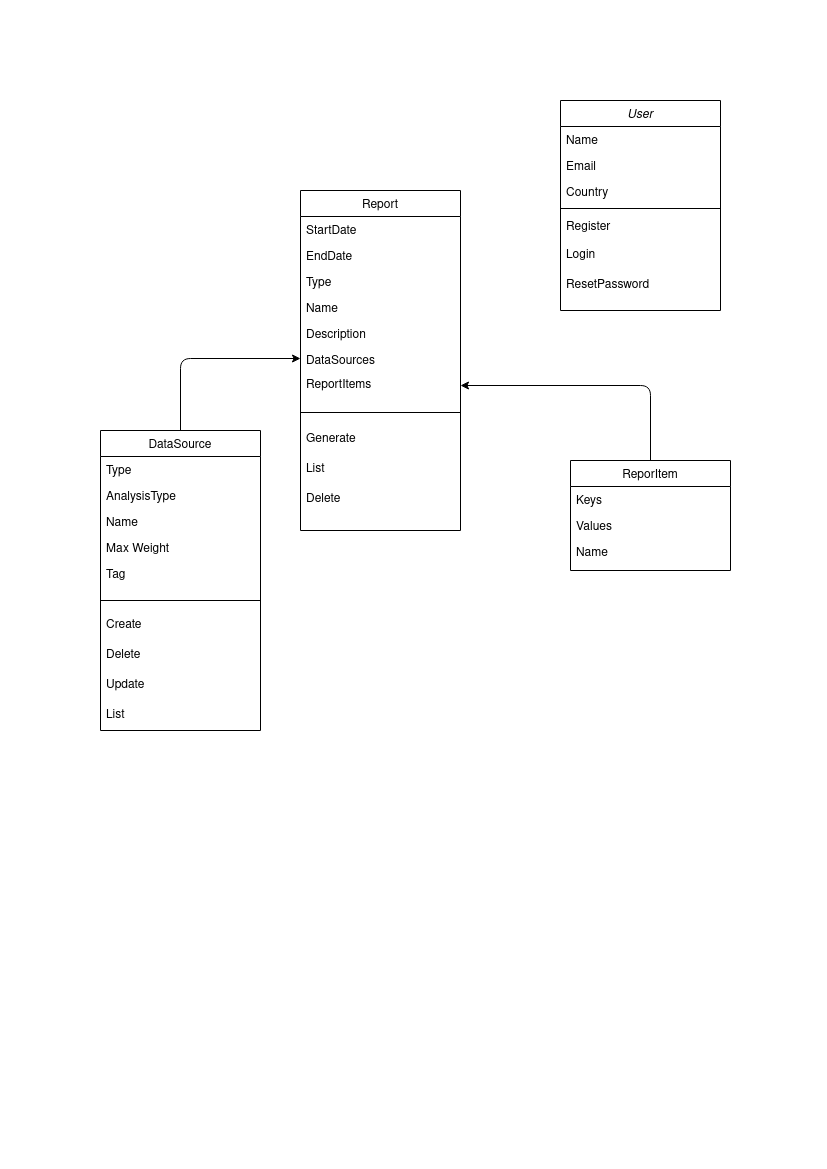

The diagram above was exported from draw.io. Its source (the exported page's mxGraphModel, read from the mxfile embedded in the PNG):
<mxGraphModel dx="1422" dy="736" grid="1" gridSize="10" guides="1" tooltips="1" connect="1" arrows="1" fold="1" page="1" pageScale="1" pageWidth="827" pageHeight="1169" math="0" shadow="0">
  <root>
    <mxCell id="WIyWlLk6GJQsqaUBKTNV-0" />
    <mxCell id="WIyWlLk6GJQsqaUBKTNV-1" parent="WIyWlLk6GJQsqaUBKTNV-0" />
    <mxCell id="zkfFHV4jXpPFQw0GAbJ--0" value="User" style="swimlane;fontStyle=2;align=center;verticalAlign=top;childLayout=stackLayout;horizontal=1;startSize=26;horizontalStack=0;resizeParent=1;resizeLast=0;collapsible=1;marginBottom=0;rounded=0;shadow=0;strokeWidth=1;" parent="WIyWlLk6GJQsqaUBKTNV-1" vertex="1">
      <mxGeometry x="560" y="100" width="160" height="210" as="geometry">
        <mxRectangle x="230" y="140" width="160" height="26" as="alternateBounds" />
      </mxGeometry>
    </mxCell>
    <mxCell id="zkfFHV4jXpPFQw0GAbJ--1" value="Name" style="text;align=left;verticalAlign=top;spacingLeft=4;spacingRight=4;overflow=hidden;rotatable=0;points=[[0,0.5],[1,0.5]];portConstraint=eastwest;" parent="zkfFHV4jXpPFQw0GAbJ--0" vertex="1">
      <mxGeometry y="26" width="160" height="26" as="geometry" />
    </mxCell>
    <mxCell id="zkfFHV4jXpPFQw0GAbJ--2" value="Email" style="text;align=left;verticalAlign=top;spacingLeft=4;spacingRight=4;overflow=hidden;rotatable=0;points=[[0,0.5],[1,0.5]];portConstraint=eastwest;rounded=0;shadow=0;html=0;" parent="zkfFHV4jXpPFQw0GAbJ--0" vertex="1">
      <mxGeometry y="52" width="160" height="26" as="geometry" />
    </mxCell>
    <mxCell id="zkfFHV4jXpPFQw0GAbJ--3" value="Country" style="text;align=left;verticalAlign=top;spacingLeft=4;spacingRight=4;overflow=hidden;rotatable=0;points=[[0,0.5],[1,0.5]];portConstraint=eastwest;rounded=0;shadow=0;html=0;" parent="zkfFHV4jXpPFQw0GAbJ--0" vertex="1">
      <mxGeometry y="78" width="160" height="26" as="geometry" />
    </mxCell>
    <mxCell id="zkfFHV4jXpPFQw0GAbJ--4" value="" style="line;html=1;strokeWidth=1;align=left;verticalAlign=middle;spacingTop=-1;spacingLeft=3;spacingRight=3;rotatable=0;labelPosition=right;points=[];portConstraint=eastwest;" parent="zkfFHV4jXpPFQw0GAbJ--0" vertex="1">
      <mxGeometry y="104" width="160" height="8" as="geometry" />
    </mxCell>
    <mxCell id="zkfFHV4jXpPFQw0GAbJ--5" value="Register&#10;" style="text;align=left;verticalAlign=top;spacingLeft=4;spacingRight=4;overflow=hidden;rotatable=0;points=[[0,0.5],[1,0.5]];portConstraint=eastwest;" parent="zkfFHV4jXpPFQw0GAbJ--0" vertex="1">
      <mxGeometry y="112" width="160" height="28" as="geometry" />
    </mxCell>
    <mxCell id="R5yM5O59xntOvyLKr8wi-9" value="Login" style="text;align=left;verticalAlign=top;spacingLeft=4;spacingRight=4;overflow=hidden;rotatable=0;points=[[0,0.5],[1,0.5]];portConstraint=eastwest;" vertex="1" parent="zkfFHV4jXpPFQw0GAbJ--0">
      <mxGeometry y="140" width="160" height="30" as="geometry" />
    </mxCell>
    <mxCell id="R5yM5O59xntOvyLKr8wi-11" value="ResetPassword" style="text;align=left;verticalAlign=top;spacingLeft=4;spacingRight=4;overflow=hidden;rotatable=0;points=[[0,0.5],[1,0.5]];portConstraint=eastwest;" vertex="1" parent="zkfFHV4jXpPFQw0GAbJ--0">
      <mxGeometry y="170" width="160" height="30" as="geometry" />
    </mxCell>
    <mxCell id="zkfFHV4jXpPFQw0GAbJ--6" value="DataSource" style="swimlane;fontStyle=0;align=center;verticalAlign=top;childLayout=stackLayout;horizontal=1;startSize=26;horizontalStack=0;resizeParent=1;resizeLast=0;collapsible=1;marginBottom=0;rounded=0;shadow=0;strokeWidth=1;" parent="WIyWlLk6GJQsqaUBKTNV-1" vertex="1">
      <mxGeometry x="100" y="430" width="160" height="300" as="geometry">
        <mxRectangle x="130" y="380" width="160" height="26" as="alternateBounds" />
      </mxGeometry>
    </mxCell>
    <mxCell id="zkfFHV4jXpPFQw0GAbJ--7" value="Type" style="text;align=left;verticalAlign=top;spacingLeft=4;spacingRight=4;overflow=hidden;rotatable=0;points=[[0,0.5],[1,0.5]];portConstraint=eastwest;" parent="zkfFHV4jXpPFQw0GAbJ--6" vertex="1">
      <mxGeometry y="26" width="160" height="26" as="geometry" />
    </mxCell>
    <mxCell id="zkfFHV4jXpPFQw0GAbJ--8" value="AnalysisType" style="text;align=left;verticalAlign=top;spacingLeft=4;spacingRight=4;overflow=hidden;rotatable=0;points=[[0,0.5],[1,0.5]];portConstraint=eastwest;rounded=0;shadow=0;html=0;" parent="zkfFHV4jXpPFQw0GAbJ--6" vertex="1">
      <mxGeometry y="52" width="160" height="26" as="geometry" />
    </mxCell>
    <mxCell id="R5yM5O59xntOvyLKr8wi-0" value="Name" style="text;align=left;verticalAlign=top;spacingLeft=4;spacingRight=4;overflow=hidden;rotatable=0;points=[[0,0.5],[1,0.5]];portConstraint=eastwest;rounded=0;shadow=0;html=0;" vertex="1" parent="zkfFHV4jXpPFQw0GAbJ--6">
      <mxGeometry y="78" width="160" height="26" as="geometry" />
    </mxCell>
    <mxCell id="R5yM5O59xntOvyLKr8wi-1" value="Max Weight" style="text;align=left;verticalAlign=top;spacingLeft=4;spacingRight=4;overflow=hidden;rotatable=0;points=[[0,0.5],[1,0.5]];portConstraint=eastwest;rounded=0;shadow=0;html=0;" vertex="1" parent="zkfFHV4jXpPFQw0GAbJ--6">
      <mxGeometry y="104" width="160" height="26" as="geometry" />
    </mxCell>
    <mxCell id="R5yM5O59xntOvyLKr8wi-2" value="Tag" style="text;align=left;verticalAlign=top;spacingLeft=4;spacingRight=4;overflow=hidden;rotatable=0;points=[[0,0.5],[1,0.5]];portConstraint=eastwest;rounded=0;shadow=0;html=0;" vertex="1" parent="zkfFHV4jXpPFQw0GAbJ--6">
      <mxGeometry y="130" width="160" height="30" as="geometry" />
    </mxCell>
    <mxCell id="R5yM5O59xntOvyLKr8wi-4" value="" style="line;html=1;strokeWidth=1;align=left;verticalAlign=middle;spacingTop=-1;spacingLeft=3;spacingRight=3;rotatable=0;labelPosition=right;points=[];portConstraint=eastwest;" vertex="1" parent="zkfFHV4jXpPFQw0GAbJ--6">
      <mxGeometry y="160" width="160" height="20" as="geometry" />
    </mxCell>
    <mxCell id="R5yM5O59xntOvyLKr8wi-5" value="Create" style="text;align=left;verticalAlign=top;spacingLeft=4;spacingRight=4;overflow=hidden;rotatable=0;points=[[0,0.5],[1,0.5]];portConstraint=eastwest;rounded=0;shadow=0;html=0;" vertex="1" parent="zkfFHV4jXpPFQw0GAbJ--6">
      <mxGeometry y="180" width="160" height="30" as="geometry" />
    </mxCell>
    <mxCell id="R5yM5O59xntOvyLKr8wi-6" value="Delete" style="text;align=left;verticalAlign=top;spacingLeft=4;spacingRight=4;overflow=hidden;rotatable=0;points=[[0,0.5],[1,0.5]];portConstraint=eastwest;rounded=0;shadow=0;html=0;" vertex="1" parent="zkfFHV4jXpPFQw0GAbJ--6">
      <mxGeometry y="210" width="160" height="30" as="geometry" />
    </mxCell>
    <mxCell id="R5yM5O59xntOvyLKr8wi-7" value="Update" style="text;align=left;verticalAlign=top;spacingLeft=4;spacingRight=4;overflow=hidden;rotatable=0;points=[[0,0.5],[1,0.5]];portConstraint=eastwest;rounded=0;shadow=0;html=0;" vertex="1" parent="zkfFHV4jXpPFQw0GAbJ--6">
      <mxGeometry y="240" width="160" height="30" as="geometry" />
    </mxCell>
    <mxCell id="R5yM5O59xntOvyLKr8wi-8" value="List" style="text;align=left;verticalAlign=top;spacingLeft=4;spacingRight=4;overflow=hidden;rotatable=0;points=[[0,0.5],[1,0.5]];portConstraint=eastwest;rounded=0;shadow=0;html=0;" vertex="1" parent="zkfFHV4jXpPFQw0GAbJ--6">
      <mxGeometry y="270" width="160" height="30" as="geometry" />
    </mxCell>
    <mxCell id="zkfFHV4jXpPFQw0GAbJ--13" value="ReporItem" style="swimlane;fontStyle=0;align=center;verticalAlign=top;childLayout=stackLayout;horizontal=1;startSize=26;horizontalStack=0;resizeParent=1;resizeLast=0;collapsible=1;marginBottom=0;rounded=0;shadow=0;strokeWidth=1;" parent="WIyWlLk6GJQsqaUBKTNV-1" vertex="1">
      <mxGeometry x="570" y="460" width="160" height="110" as="geometry">
        <mxRectangle x="340" y="380" width="170" height="26" as="alternateBounds" />
      </mxGeometry>
    </mxCell>
    <mxCell id="zkfFHV4jXpPFQw0GAbJ--14" value="Keys" style="text;align=left;verticalAlign=top;spacingLeft=4;spacingRight=4;overflow=hidden;rotatable=0;points=[[0,0.5],[1,0.5]];portConstraint=eastwest;" parent="zkfFHV4jXpPFQw0GAbJ--13" vertex="1">
      <mxGeometry y="26" width="160" height="26" as="geometry" />
    </mxCell>
    <mxCell id="R5yM5O59xntOvyLKr8wi-17" value="Values" style="text;align=left;verticalAlign=top;spacingLeft=4;spacingRight=4;overflow=hidden;rotatable=0;points=[[0,0.5],[1,0.5]];portConstraint=eastwest;" vertex="1" parent="zkfFHV4jXpPFQw0GAbJ--13">
      <mxGeometry y="52" width="160" height="26" as="geometry" />
    </mxCell>
    <mxCell id="R5yM5O59xntOvyLKr8wi-18" value="Name" style="text;align=left;verticalAlign=top;spacingLeft=4;spacingRight=4;overflow=hidden;rotatable=0;points=[[0,0.5],[1,0.5]];portConstraint=eastwest;" vertex="1" parent="zkfFHV4jXpPFQw0GAbJ--13">
      <mxGeometry y="78" width="160" height="26" as="geometry" />
    </mxCell>
    <mxCell id="zkfFHV4jXpPFQw0GAbJ--17" value="Report" style="swimlane;fontStyle=0;align=center;verticalAlign=top;childLayout=stackLayout;horizontal=1;startSize=26;horizontalStack=0;resizeParent=1;resizeLast=0;collapsible=1;marginBottom=0;rounded=0;shadow=0;strokeWidth=1;" parent="WIyWlLk6GJQsqaUBKTNV-1" vertex="1">
      <mxGeometry x="300" y="190" width="160" height="340" as="geometry">
        <mxRectangle x="550" y="140" width="160" height="26" as="alternateBounds" />
      </mxGeometry>
    </mxCell>
    <mxCell id="zkfFHV4jXpPFQw0GAbJ--18" value="StartDate" style="text;align=left;verticalAlign=top;spacingLeft=4;spacingRight=4;overflow=hidden;rotatable=0;points=[[0,0.5],[1,0.5]];portConstraint=eastwest;" parent="zkfFHV4jXpPFQw0GAbJ--17" vertex="1">
      <mxGeometry y="26" width="160" height="26" as="geometry" />
    </mxCell>
    <mxCell id="zkfFHV4jXpPFQw0GAbJ--19" value="EndDate" style="text;align=left;verticalAlign=top;spacingLeft=4;spacingRight=4;overflow=hidden;rotatable=0;points=[[0,0.5],[1,0.5]];portConstraint=eastwest;rounded=0;shadow=0;html=0;" parent="zkfFHV4jXpPFQw0GAbJ--17" vertex="1">
      <mxGeometry y="52" width="160" height="26" as="geometry" />
    </mxCell>
    <mxCell id="zkfFHV4jXpPFQw0GAbJ--20" value="Type" style="text;align=left;verticalAlign=top;spacingLeft=4;spacingRight=4;overflow=hidden;rotatable=0;points=[[0,0.5],[1,0.5]];portConstraint=eastwest;rounded=0;shadow=0;html=0;" parent="zkfFHV4jXpPFQw0GAbJ--17" vertex="1">
      <mxGeometry y="78" width="160" height="26" as="geometry" />
    </mxCell>
    <mxCell id="zkfFHV4jXpPFQw0GAbJ--21" value="Name" style="text;align=left;verticalAlign=top;spacingLeft=4;spacingRight=4;overflow=hidden;rotatable=0;points=[[0,0.5],[1,0.5]];portConstraint=eastwest;rounded=0;shadow=0;html=0;" parent="zkfFHV4jXpPFQw0GAbJ--17" vertex="1">
      <mxGeometry y="104" width="160" height="26" as="geometry" />
    </mxCell>
    <mxCell id="zkfFHV4jXpPFQw0GAbJ--22" value="Description" style="text;align=left;verticalAlign=top;spacingLeft=4;spacingRight=4;overflow=hidden;rotatable=0;points=[[0,0.5],[1,0.5]];portConstraint=eastwest;rounded=0;shadow=0;html=0;" parent="zkfFHV4jXpPFQw0GAbJ--17" vertex="1">
      <mxGeometry y="130" width="160" height="26" as="geometry" />
    </mxCell>
    <mxCell id="zkfFHV4jXpPFQw0GAbJ--24" value="DataSources" style="text;align=left;verticalAlign=top;spacingLeft=4;spacingRight=4;overflow=hidden;rotatable=0;points=[[0,0.5],[1,0.5]];portConstraint=eastwest;" parent="zkfFHV4jXpPFQw0GAbJ--17" vertex="1">
      <mxGeometry y="156" width="160" height="24" as="geometry" />
    </mxCell>
    <mxCell id="R5yM5O59xntOvyLKr8wi-12" value="ReportItems" style="text;align=left;verticalAlign=top;spacingLeft=4;spacingRight=4;overflow=hidden;rotatable=0;points=[[0,0.5],[1,0.5]];portConstraint=eastwest;" vertex="1" parent="zkfFHV4jXpPFQw0GAbJ--17">
      <mxGeometry y="180" width="160" height="30" as="geometry" />
    </mxCell>
    <mxCell id="zkfFHV4jXpPFQw0GAbJ--23" value="" style="line;html=1;strokeWidth=1;align=left;verticalAlign=middle;spacingTop=-1;spacingLeft=3;spacingRight=3;rotatable=0;labelPosition=right;points=[];portConstraint=eastwest;" parent="zkfFHV4jXpPFQw0GAbJ--17" vertex="1">
      <mxGeometry y="210" width="160" height="24" as="geometry" />
    </mxCell>
    <mxCell id="R5yM5O59xntOvyLKr8wi-13" value="Generate" style="text;align=left;verticalAlign=top;spacingLeft=4;spacingRight=4;overflow=hidden;rotatable=0;points=[[0,0.5],[1,0.5]];portConstraint=eastwest;" vertex="1" parent="zkfFHV4jXpPFQw0GAbJ--17">
      <mxGeometry y="234" width="160" height="30" as="geometry" />
    </mxCell>
    <mxCell id="R5yM5O59xntOvyLKr8wi-14" value="List" style="text;align=left;verticalAlign=top;spacingLeft=4;spacingRight=4;overflow=hidden;rotatable=0;points=[[0,0.5],[1,0.5]];portConstraint=eastwest;" vertex="1" parent="zkfFHV4jXpPFQw0GAbJ--17">
      <mxGeometry y="264" width="160" height="30" as="geometry" />
    </mxCell>
    <mxCell id="R5yM5O59xntOvyLKr8wi-15" value="Delete" style="text;align=left;verticalAlign=top;spacingLeft=4;spacingRight=4;overflow=hidden;rotatable=0;points=[[0,0.5],[1,0.5]];portConstraint=eastwest;" vertex="1" parent="zkfFHV4jXpPFQw0GAbJ--17">
      <mxGeometry y="294" width="160" height="30" as="geometry" />
    </mxCell>
    <mxCell id="R5yM5O59xntOvyLKr8wi-16" value="" style="endArrow=classic;html=1;exitX=0.5;exitY=0;exitDx=0;exitDy=0;entryX=0;entryY=0.5;entryDx=0;entryDy=0;edgeStyle=orthogonalEdgeStyle;" edge="1" parent="WIyWlLk6GJQsqaUBKTNV-1" source="zkfFHV4jXpPFQw0GAbJ--6" target="zkfFHV4jXpPFQw0GAbJ--24">
      <mxGeometry width="50" height="50" relative="1" as="geometry">
        <mxPoint x="390" y="420" as="sourcePoint" />
        <mxPoint x="440" y="370" as="targetPoint" />
      </mxGeometry>
    </mxCell>
    <mxCell id="R5yM5O59xntOvyLKr8wi-19" value="" style="endArrow=classic;html=1;strokeColor=#000000;exitX=0.5;exitY=0;exitDx=0;exitDy=0;entryX=1;entryY=0.5;entryDx=0;entryDy=0;edgeStyle=orthogonalEdgeStyle;" edge="1" parent="WIyWlLk6GJQsqaUBKTNV-1" source="zkfFHV4jXpPFQw0GAbJ--13" target="R5yM5O59xntOvyLKr8wi-12">
      <mxGeometry width="50" height="50" relative="1" as="geometry">
        <mxPoint x="390" y="420" as="sourcePoint" />
        <mxPoint x="440" y="370" as="targetPoint" />
      </mxGeometry>
    </mxCell>
  </root>
</mxGraphModel>